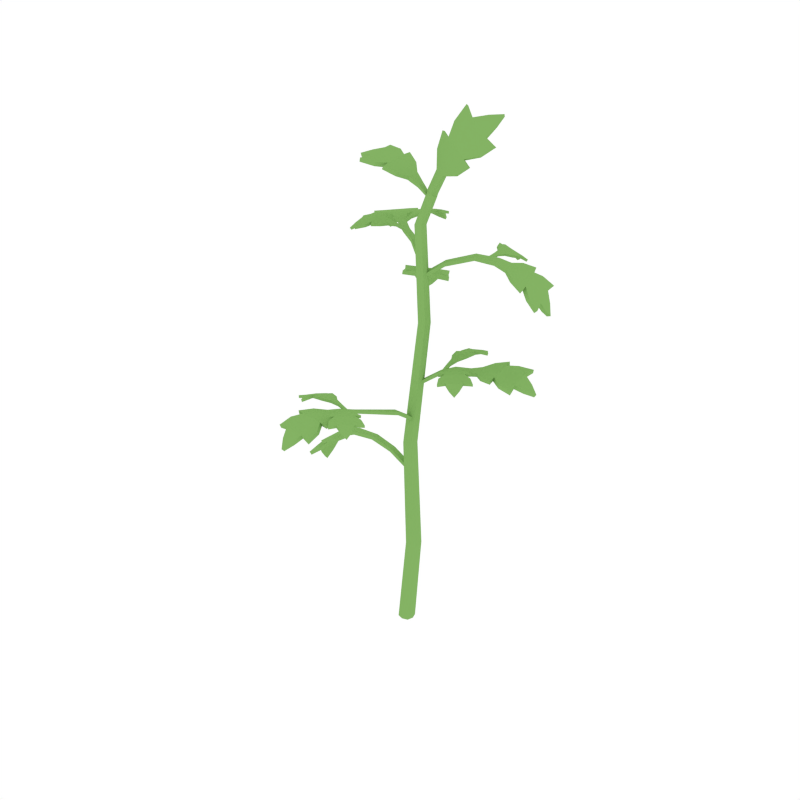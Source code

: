 # Source: Tomato_Harvested.blend  (saved by Blender 2.79.0; exported with 4.5.12 LTS)
import bpy
from mathutils import Matrix  # noqa: F401  (used for matrix-valued properties, if any)

bpy.ops.wm.read_factory_settings(use_empty=True)
scene = bpy.context.scene
scene.name = 'Scene'

# ---- collections
col_collection_1 = bpy.data.collections.new('Collection 1'); scene.collection.children.link(col_collection_1)

# ---- materials (node trees are filled in below, after node groups)
mat_red = bpy.data.materials.new('Red')
mat_red.alpha_threshold = 0.0
mat_red.diffuse_color = (0.1679, 0.04252, 0.0177, 1.0)
mat_red.roughness = 0.5
mat_green = bpy.data.materials.new('Green')
mat_green.alpha_threshold = 0.0
mat_green.diffuse_color = (0.2316, 0.448, 0.1265, 1.0)
mat_green.roughness = 0.5

# ---- material node trees

# ---- world
world_world = bpy.data.worlds.new('World'); scene.world = world_world
world_world.color = (1.0, 1.0, 1.0)
world_world.use_sun_shadow = False
world_world.sun_shadow_jitter_overblur = 0.0
world_world.cycles.sampling_method = 'NONE'
world_world.cycles.sample_map_resolution = 256

# ---- meshes
me_icosphere_014 = bpy.data.meshes.new('Icosphere.014')
me_icosphere_014.from_pydata([(0.06021, 0.04497, 1.491), (0.07873, 0.03483, 1.483), (0.06843, 0.01522, 1.486), (0.04985, 0.02532, 1.495), (0.05092, -0.00286, 1.092), (0.06887, 0.01509, 1.092), (0.05089, 0.03298, 1.092), (0.03296, 0.01505, 1.092), (0.02106, -0.02059, 0.3297), (0.04476, 0.003208, 0.3297), (0.06852, -0.02058, 0.3297), (0.0448, -0.04433, 0.3298), (-0.0266, -4.163e-07, -8.08e-05), (0.02695, -0.002708, 0.3297), (-5.699e-05, 0.02665, 8.441e-05), (0.06257, -0.002735, 0.3297), (0.02659, 4.096e-06, 8e-05), (0.06258, -0.03837, 0.3297), (2.302e-05, -0.02665, -2.808e-05), (0.03742, 0.001576, 1.092), (0.03534, -0.004044, 1.391), (0.05171, 0.01233, 1.391), (0.03597, 0.02788, 1.391), (0.01957, 0.01157, 1.391), (0.03745, 0.02851, 1.092), (0.06435, 0.0285, 1.092), (0.06439, 0.001643, 1.092), (0.02701, -0.03841, 0.3298), (0.00537, -0.01777, 0.6933), (0.02633, 0.00319, 0.6933), (0.04732, -0.01774, 0.6932), (0.02638, -0.03868, 0.6932), (-0.01989, -0.02, -0.000141), (-0.01998, 0.01999, -1.423e-05), (0.02, -0.01999, -6.77e-06), (0.01991, 0.01999, 0.0001066), (0.02328, -0.0004013, 1.391), (0.02392, 0.0237, 1.391), (0.04787, 0.02412, 1.391), (0.04749, 0.0002833, 1.391), (0.01059, -0.002073, 0.6933), (0.04209, -0.002014, 0.6932), (0.0421, -0.03345, 0.6932), (0.01067, -0.03343, 0.6932), (0.1819, 0.1222, 1.696), (0.1048, 0.1302, 1.715), (0.08642, 0.09992, 1.672), (0.06212, 0.08277, 1.647), (0.08977, 0.06787, 1.635), (0.08122, 0.04222, 1.553), (0.05784, 0.06371, 1.599), (0.2245, 0.1, 1.678), (0.26, 0.04918, 1.64), (0.2273, 0.02656, 1.612), (0.2076, 0.006973, 1.585), (0.1795, 0.02114, 1.597), (0.1646, 0.008085, 1.554), (0.112, 0.02865, 1.54), (0.2205, 0.0626, 1.655), (0.142, 0.1035, 1.689), (0.104, 0.1235, 1.72), (0.1833, 0.1183, 1.703), (0.1407, 0.09819, 1.693), (0.08572, 0.09393, 1.677), (0.05981, 0.0752, 1.65), (0.07534, 0.03079, 1.553), (0.08969, 0.06333, 1.639), (0.05577, 0.05688, 1.602), (0.2592, 0.0425, 1.645), (0.2261, 0.09603, 1.685), (0.22, 0.05692, 1.659), (0.2266, 0.02056, 1.617), (0.2052, -0.000557, 1.588), (0.1059, 0.01726, 1.541), (0.1795, 0.01654, 1.601), (0.1626, 0.001224, 1.557), (0.2226, 0.1373, 1.7), (0.2241, 0.1333, 1.708), (0.04918, 0.03729, 1.486), (0.06862, 0.04365, 1.478), (0.07406, 0.02374, 1.475), (0.05471, 0.01734, 1.483), (0.04709, 0.02571, 1.486), (0.05753, 0.04545, 1.483), (0.07613, 0.03527, 1.475), (0.06578, 0.01557, 1.478), (-0.3502, -0.01595, 0.5101), (-0.3513, -0.07518, 0.5336), (-0.3198, -0.06577, 0.568), (-0.3034, -0.06894, 0.5903), (-0.2995, -0.04097, 0.5902), (-0.2422, -0.02311, 0.6218), (-0.2677, -0.05238, 0.6112), (-0.2076, -0.02048, 0.6375), (-0.3486, 0.02898, 0.5099), (-0.3401, 0.08053, 0.5337), (-0.3159, 0.07428, 0.5672), (-0.2993, 0.07513, 0.5896), (-0.297, 0.04701, 0.5899), (-0.2646, 0.05379, 0.6106), (-0.2413, 0.02098, 0.6215), (-0.3398, 0.04464, 0.5387), (-0.206, 0.01155, 0.6374), (-0.3421, -0.03301, 0.5389), (-0.361, -0.07446, 0.5413), (-0.3632, -0.01537, 0.5141), (-0.3535, -0.03233, 0.5473), (-0.3302, -0.06515, 0.5755), (-0.3103, -0.06909, 0.6001), (-0.2487, -0.02358, 0.6331), (-0.3117, -0.04036, 0.5988), (-0.2754, -0.05236, 0.6209), (-0.2143, -0.02023, 0.648), (-0.3499, 0.08141, 0.5414), (-0.3617, 0.02998, 0.5138), (-0.3514, 0.04486, 0.5469), (-0.3262, 0.07499, 0.5747), (-0.3059, 0.07633, 0.5992), (-0.2473, 0.02201, 0.6327), (-0.3093, 0.04755, 0.5983), (-0.2722, 0.05471, 0.6204), (-0.2117, 0.01232, 0.6477), (-0.3579, 0.006522, 0.4818), (-0.3698, 0.007407, 0.4848), (0.0255, -0.01994, 0.5844), (0.02574, 0.0003406, 0.5846), (0.02847, -0.01944, 0.5961), (0.02879, 0.0004849, 0.5953), (-0.1229, -0.02879, 0.6529), (-0.04668, -0.03036, 0.6373), (-0.1208, -0.004996, 0.651), (-0.04595, -0.01015, 0.6363), (-0.04425, -0.02989, 0.6488), (-0.1213, -0.02815, 0.6647), (-0.04338, -0.009875, 0.6481), (-0.1193, -0.004303, 0.6633), (0.3891, 0.07886, 0.9609), (0.3639, 0.1323, 0.9792), (0.3219, 0.1142, 0.9851), (0.2956, 0.1118, 0.9914), (0.2984, 0.0847, 0.9889), (0.2409, 0.05508, 0.9766), (0.2602, 0.08808, 0.9846), (0.2067, 0.04537, 0.9667), (0.397, 0.03598, 0.9597), (0.3865, -0.01731, 0.9719), (0.3472, -0.01933, 0.9818), (0.3216, -0.0255, 0.988), (0.3142, 0.0008083, 0.9869), (0.2793, -0.01314, 0.982), (0.2492, 0.01311, 0.9757), (0.3761, 0.01608, 0.9755), (0.212, 0.01474, 0.9655), (0.3623, 0.09016, 0.9773), (0.3664, 0.132, 0.991), (0.3962, 0.07975, 0.9721), (0.3656, 0.09014, 0.9907), (0.325, 0.1142, 0.9972), (0.2947, 0.1118, 1.003), (0.2387, 0.05505, 0.989), (0.3022, 0.08486, 1.003), (0.2599, 0.08796, 0.9966), (0.2052, 0.04479, 0.9786), (0.3891, -0.01767, 0.9838), (0.4044, 0.0365, 0.9707), (0.3796, 0.01656, 0.9889), (0.3502, -0.01943, 0.9938), (0.3208, -0.0269, 0.9993), (0.2469, 0.01159, 0.9878), (0.3181, 0.001063, 1.001), (0.2791, -0.01415, 0.994), (0.21, 0.01353, 0.9767), (0.4164, 0.06233, 0.9446), (0.4234, 0.06288, 0.9543), (0.03735, 0.009811, 0.886), (0.04114, -0.009502, 0.8861), (0.03489, 0.008766, 0.8974), (0.03851, -0.01022, 0.8966), (0.1525, 0.04329, 0.957), (0.105, 0.03409, 0.9357), (0.1551, 0.02026, 0.9551), (0.1083, 0.01475, 0.9347), (0.1031, 0.03318, 0.9469), (0.1513, 0.04239, 0.9684), (0.1062, 0.014, 0.9462), (0.1541, 0.01934, 0.967), (-0.1849, 0.2817, 1.083), (-0.2247, 0.244, 1.111), (-0.1919, 0.222, 1.135), (-0.1799, 0.205, 1.152), (-0.1566, 0.219, 1.148), (-0.1034, 0.1829, 1.162), (-0.1424, 0.1857, 1.162), (-0.07821, 0.1566, 1.169), (-0.1502, 0.3077, 1.077), (-0.1012, 0.3295, 1.092), (-0.08444, 0.3035, 1.118), (-0.06929, 0.2889, 1.135), (-0.08903, 0.2701, 1.138), (-0.06085, 0.2474, 1.149), (-0.06979, 0.2088, 1.157), (-0.1268, 0.307, 1.1), (-0.05325, 0.1747, 1.165), (-0.1866, 0.262, 1.109), (-0.228, 0.2509, 1.121), (-0.1909, 0.2914, 1.089), (-0.1906, 0.2699, 1.12), (-0.1956, 0.2292, 1.144), (-0.1816, 0.2089, 1.163), (-0.1049, 0.1861, 1.174), (-0.1611, 0.2274, 1.159), (-0.1445, 0.1903, 1.172), (-0.07943, 0.1605, 1.18), (-0.1043, 0.3365, 1.101), (-0.156, 0.3176, 1.084), (-0.1314, 0.3149, 1.111), (-0.08803, 0.3107, 1.128), (-0.06991, 0.2934, 1.146), (-0.06986, 0.2126, 1.169), (-0.09372, 0.2787, 1.149), (-0.06221, 0.2525, 1.16), (-0.05354, 0.1782, 1.176), (-0.1788, 0.3045, 1.056), (-0.1842, 0.3136, 1.061), (0.04173, 0.008071, 1.171), (0.0571, 0.02022, 1.17), (0.04145, 0.01122, 1.183), (0.0568, 0.02269, 1.18), (-0.0512, 0.1111, 1.184), (-0.01852, 0.06966, 1.186), (-0.03165, 0.1233, 1.181), (-0.00268, 0.08096, 1.183), (-0.01909, 0.07303, 1.197), (-0.05217, 0.1152, 1.195), (-0.003391, 0.08426, 1.195), (-0.03278, 0.1277, 1.192), (0.2588, -0.08403, 0.9678), (0.283, -0.05244, 0.9801), (0.2592, -0.03283, 0.9841), (0.2497, -0.01783, 0.9883), (0.2343, -0.02786, 0.9866), (0.1988, -0.00254, 0.9783), (0.2246, -0.003926, 0.9838), (0.1803, 0.01355, 0.9725), (0.2355, -0.102, 0.967), (0.2004, -0.1121, 0.9752), (0.187, -0.08918, 0.9818), (0.1754, -0.07579, 0.986), (0.1889, -0.06318, 0.9853), (0.1698, -0.04662, 0.982), (0.1762, -0.02044, 0.9777), (0.2172, -0.09561, 0.9776), (0.1676, 0.003977, 0.9719), (0.2573, -0.06451, 0.9788), (0.2837, -0.05403, 0.988), (0.2615, -0.08804, 0.9753), (0.2583, -0.06648, 0.9878), (0.2602, -0.03468, 0.9923), (0.2494, -0.01727, 0.9961), (0.1981, -0.001214, 0.9867), (0.2356, -0.03008, 0.996), (0.2244, -0.003762, 0.9919), (0.1797, 0.01408, 0.9786), (0.2009, -0.1138, 0.9832), (0.2381, -0.1062, 0.9744), (0.2185, -0.09757, 0.9866), (0.1879, -0.09103, 0.9899), (0.1743, -0.07569, 0.9937), (0.1746, -0.01955, 0.9859), (0.1903, -0.06548, 0.9947), (0.1691, -0.04676, 0.9901), (0.1666, 0.004606, 0.9776), (0.2573, -0.1055, 0.9568), (0.2598, -0.1095, 0.9633), (0.1631, 0.03588, 0.9598), (0.1504, 0.02631, 0.9592), (0.1625, 0.03641, 0.9637), (0.1494, 0.02694, 0.9628), (0.1416, 0.1754, 0.9601), (0.1, 0.176, 0.9581), (0.09718, 0.1452, 0.9615), (0.08972, 0.1287, 0.9634), (0.1065, 0.1223, 0.9677), (0.1101, 0.07866, 0.9603), (0.09488, 0.1002, 0.9605), (0.1103, 0.05417, 0.9543), (0.1685, 0.1674, 0.9691), (0.1931, 0.1453, 0.9868), (0.1809, 0.1209, 0.9896), (0.1759, 0.1036, 0.9923), (0.1591, 0.1069, 0.9854), (0.1584, 0.08168, 0.9818), (0.1365, 0.07121, 0.9693), (0.1703, 0.1489, 0.9811), (0.1248, 0.0497, 0.959), (0.124, 0.1626, 0.9655), (0.09814, 0.1775, 0.9659), (0.1406, 0.18, 0.9677), (0.1218, 0.1646, 0.9743), (0.09526, 0.1471, 0.9695), (0.08683, 0.1281, 0.9706), (0.1066, 0.07734, 0.968), (0.1043, 0.1247, 0.9769), (0.09209, 0.09995, 0.9681), (0.1082, 0.05339, 0.96), (0.1913, 0.1468, 0.9947), (0.1677, 0.1721, 0.9766), (0.168, 0.1512, 0.9898), (0.1791, 0.1227, 0.9975), (0.1738, 0.1027, 0.9997), (0.1339, 0.06941, 0.9771), (0.1568, 0.1094, 0.9946), (0.1561, 0.08124, 0.9896), (0.123, 0.04853, 0.9644), (0.1624, 0.187, 0.956), (0.1619, 0.1914, 0.9627), (0.1082, 0.02696, 0.9378), (0.1227, 0.0225, 0.9425), (0.106, 0.02619, 0.9436), (0.1208, 0.02133, 0.9479), (-0.04415, -0.4492, 0.843), (0.01319, -0.449, 0.866), (0.01162, -0.4046, 0.8784), (0.01873, -0.3807, 0.8888), (-0.007208, -0.3725, 0.8854), (-0.01227, -0.307, 0.8821), (0.01045, -0.3383, 0.8875), (-0.007736, -0.2706, 0.8776), (-0.08665, -0.4399, 0.8397), (-0.133, -0.4119, 0.8525), (-0.121, -0.3766, 0.8685), (-0.1177, -0.3518, 0.8787), (-0.09051, -0.3548, 0.8793), (-0.09009, -0.317, 0.8799), (-0.05409, -0.2985, 0.8791), (-0.09853, -0.4156, 0.8583), (-0.03795, -0.2636, 0.8751), (-0.02503, -0.4314, 0.8637), (0.01112, -0.453, 0.8773), (-0.04685, -0.4577, 0.8528), (-0.02732, -0.4363, 0.8763), (0.009522, -0.4092, 0.8899), (0.0181, -0.3814, 0.9004), (-0.01244, -0.3067, 0.8947), (-0.009564, -0.378, 0.8985), (0.009518, -0.3397, 0.8994), (-0.008669, -0.2707, 0.8897), (-0.1352, -0.4158, 0.8637), (-0.08977, -0.4484, 0.8493), (-0.1004, -0.4209, 0.8709), (-0.1232, -0.381, 0.8799), (-0.1196, -0.3521, 0.89), (-0.0556, -0.2975, 0.8913), (-0.09284, -0.3605, 0.8925), (-0.09185, -0.3181, 0.8918), (-0.03921, -0.2629, 0.8865), (-0.06833, -0.4656, 0.8221), (-0.07117, -0.4735, 0.8306), (0.04141, -0.01601, 0.7691), (0.02222, -0.01162, 0.7692), (0.04145, -0.01334, 0.7805), (0.02264, -0.008929, 0.7797), (0.03611, -0.0877, 0.8188), (0.01711, -0.08284, 0.8178), (0.03608, -0.08554, 0.83), (0.01728, -0.0806, 0.8293), (-0.1754, -0.2743, 0.8746), (-0.1628, -0.3063, 0.8981), (-0.1341, -0.2951, 0.9019), (-0.1168, -0.2934, 0.9076), (-0.1169, -0.2762, 0.9008), (-0.076, -0.2615, 0.8919), (-0.09132, -0.2806, 0.9016), (-0.05206, -0.2557, 0.8865), (-0.1781, -0.2465, 0.8653), (-0.1689, -0.2102, 0.8642), (-0.1431, -0.2085, 0.8732), (-0.1261, -0.2043, 0.8781), (-0.1225, -0.2218, 0.8828), (-0.0981, -0.215, 0.8799), (-0.07904, -0.2343, 0.883), (-0.1641, -0.2315, 0.8735), (-0.05334, -0.2407, 0.8813), (-0.1593, -0.2795, 0.8893), (-0.1653, -0.3038, 0.9055), (-0.181, -0.2725, 0.8814), (-0.1623, -0.2768, 0.8977), (-0.1369, -0.2927, 0.9095), (-0.1169, -0.2911, 0.9151), (-0.07531, -0.2593, 0.9), (-0.1204, -0.2735, 0.9095), (-0.09187, -0.2783, 0.9094), (-0.05188, -0.2538, 0.8923), (-0.1713, -0.2076, 0.8716), (-0.1838, -0.2445, 0.8719), (-0.1673, -0.2291, 0.8819), (-0.1459, -0.2061, 0.8807), (-0.1261, -0.2013, 0.8852), (-0.07822, -0.2311, 0.8906), (-0.1261, -0.2192, 0.8915), (-0.09862, -0.2121, 0.8874), (-0.05282, -0.2386, 0.8868), (-0.1917, -0.2657, 0.8589), (-0.197, -0.2639, 0.8647), (-0.0229, -0.2559, 0.8762), (-0.02419, -0.2409, 0.8711), (-0.02251, -0.2546, 0.8799), (-0.02346, -0.2394, 0.8744), (0.1037, -0.3715, 0.8996), (0.1216, -0.335, 0.9088), (0.09452, -0.32, 0.9116), (0.08238, -0.3067, 0.9147), (0.06912, -0.3195, 0.9141), (0.02949, -0.3021, 0.9043), (0.05503, -0.2982, 0.9094), (0.008252, -0.2904, 0.8975), (0.08425, -0.3935, 0.9007), (0.05162, -0.4094, 0.9103), (0.03419, -0.3888, 0.9152), (0.02031, -0.3775, 0.9185), (0.03115, -0.3628, 0.9165), (0.009271, -0.3504, 0.9122), (0.01066, -0.3239, 0.9056), (0.06502, -0.3898, 0.9111), (-0.002404, -0.3022, 0.8979), (0.0986, -0.3518, 0.909), (0.1225, -0.3358, 0.9168), (0.1072, -0.3743, 0.9074), (0.09996, -0.3527, 0.9181), (0.09581, -0.3209, 0.9198), (0.08193, -0.3055, 0.9224), (0.02855, -0.3003, 0.9126), (0.07079, -0.3207, 0.9236), (0.05483, -0.2974, 0.9175), (0.007563, -0.2894, 0.9035), (0.05253, -0.4102, 0.9184), (0.08759, -0.3966, 0.9084), (0.06674, -0.3907, 0.9202), (0.03541, -0.3898, 0.9234), (0.01921, -0.377, 0.9261), (0.008911, -0.3227, 0.9137), (0.03295, -0.3639, 0.926), (0.008626, -0.35, 0.9203), (-0.003517, -0.3012, 0.9036), (0.1063, -0.3938, 0.8905), (0.1095, -0.3967, 0.8973), (-0.01288, -0.273, 0.8811), (-0.02353, -0.2848, 0.8815), (-0.01357, -0.2721, 0.8872), (-0.02465, -0.2839, 0.8872), (-0.3018, 0.2517, 1.266), (-0.3288, 0.2001, 1.287), (-0.2902, 0.1834, 1.306), (-0.2732, 0.1673, 1.319), (-0.2546, 0.1875, 1.318), (-0.1932, 0.1649, 1.325), (-0.2315, 0.1573, 1.325), (-0.1617, 0.1457, 1.326), (-0.2755, 0.2865, 1.266), (-0.2331, 0.3174, 1.285), (-0.2088, 0.2923, 1.306), (-0.1895, 0.2794, 1.319), (-0.2035, 0.2558, 1.318), (-0.1698, 0.2398, 1.324), (-0.1678, 0.1994, 1.325), (-0.2515, 0.2877, 1.289), (-0.1426, 0.1702, 1.326), (-0.2968, 0.2275, 1.289), (-0.3332, 0.2038, 1.297), (-0.3098, 0.2579, 1.275), (-0.3022, 0.2319, 1.301), (-0.2951, 0.1875, 1.316), (-0.2753, 0.1685, 1.331), (-0.1948, 0.1653, 1.337), (-0.2606, 0.1922, 1.33), (-0.2342, 0.159, 1.336), (-0.1633, 0.1469, 1.338), (-0.2375, 0.3214, 1.296), (-0.2833, 0.2931, 1.275), (-0.2575, 0.292, 1.3), (-0.2137, 0.2964, 1.316), (-0.1907, 0.2814, 1.33), (-0.1683, 0.2007, 1.337), (-0.2096, 0.2607, 1.33), (-0.1718, 0.2422, 1.336), (-0.1432, 0.1714, 1.337), (-0.3033, 0.28, 1.244), (-0.3106, 0.2861, 1.252), (0.03503, 0.00539, 1.276), (0.04731, 0.02077, 1.276), (0.03742, 0.004194, 1.288), (0.04956, 0.01923, 1.287), (-0.1229, 0.107, 1.332), (-0.08045, 0.07617, 1.326), (-0.1074, 0.1243, 1.331), (-0.06829, 0.09159, 1.325), (-0.08131, 0.07713, 1.337), (-0.1243, 0.1085, 1.343), (-0.06925, 0.09238, 1.337), (-0.1091, 0.1261, 1.343), (-0.1016, 0.2715, 1.322), (-0.1432, 0.2691, 1.325), (-0.1431, 0.2393, 1.334), (-0.1489, 0.223, 1.339), (-0.1313, 0.2186, 1.343), (-0.1248, 0.1747, 1.343), (-0.1417, 0.1948, 1.341), (-0.1231, 0.1496, 1.341), (-0.07347, 0.2671, 1.329), (-0.04553, 0.2503, 1.348), (-0.05524, 0.2261, 1.356), (-0.05855, 0.2094, 1.362), (-0.07615, 0.2102, 1.357), (-0.07506, 0.1847, 1.358), (-0.09711, 0.1707, 1.35), (-0.06892, 0.2513, 1.344), (-0.1078, 0.147, 1.345), (-0.1176, 0.2588, 1.332), (-0.1444, 0.2719, 1.332), (-0.1024, 0.2774, 1.329), (-0.119, 0.2623, 1.34), (-0.1444, 0.2425, 1.341), (-0.151, 0.2235, 1.347), (-0.1274, 0.1746, 1.351), (-0.1328, 0.2224, 1.352), (-0.1437, 0.1958, 1.349), (-0.1246, 0.1497, 1.347), (-0.04667, 0.2531, 1.355), (-0.07388, 0.273, 1.336), (-0.07061, 0.2551, 1.352), (-0.05646, 0.2293, 1.364), (-0.05979, 0.2097, 1.37), (-0.09874, 0.1702, 1.358), (-0.0777, 0.2142, 1.366), (-0.07653, 0.1856, 1.366), (-0.1091, 0.1467, 1.351), (-0.0824, 0.2835, 1.314), (-0.08271, 0.289, 1.319), (-0.1251, 0.12, 1.332), (-0.1098, 0.1175, 1.336), (-0.126, 0.1199, 1.336), (-0.1105, 0.1169, 1.34), (-0.2125, 0.009317, 1.328), (-0.1857, -0.02107, 1.338), (-0.1624, -0.001497, 1.344), (-0.146, 0.00481, 1.349), (-0.1533, 0.02181, 1.349), (-0.1221, 0.05309, 1.344), (-0.128, 0.02756, 1.347), (-0.103, 0.06909, 1.341), (-0.2262, 0.03528, 1.33), (-0.2303, 0.07068, 1.341), (-0.2055, 0.07917, 1.349), (-0.1904, 0.0878, 1.355), (-0.1803, 0.07253, 1.352), (-0.1607, 0.08874, 1.351), (-0.1359, 0.07838, 1.346), (-0.2169, 0.05113, 1.342), (-0.1103, 0.08322, 1.341), (-0.1932, 0.00632, 1.339), (-0.1875, -0.02224, 1.346), (-0.217, 0.006569, 1.335), (-0.1954, 0.004784, 1.348), (-0.1645, -0.002925, 1.352), (-0.1456, 0.004287, 1.357), (-0.1208, 0.05273, 1.353), (-0.1558, 0.02002, 1.358), (-0.1279, 0.0269, 1.355), (-0.1025, 0.06898, 1.347), (-0.2322, 0.06959, 1.349), (-0.2309, 0.03274, 1.337), (-0.2193, 0.04923, 1.351), (-0.2076, 0.07782, 1.357), (-0.1903, 0.08811, 1.362), (-0.1349, 0.079, 1.354), (-0.183, 0.07063, 1.362), (-0.1608, 0.08863, 1.359), (-0.1096, 0.08353, 1.347), (-0.2332, 0.01554, 1.317), (-0.2377, 0.01314, 1.323), (-0.07784, 0.08362, 1.327), (-0.0851, 0.09775, 1.328), (-0.07732, 0.08351, 1.334), (-0.0844, 0.09807, 1.334), (0.3712, 0.1665, 1.186), (0.3533, 0.2172, 1.217), (0.3277, 0.1938, 1.247), (0.3116, 0.1882, 1.268), (0.3171, 0.1617, 1.264), (0.2704, 0.1228, 1.29), (0.2843, 0.1589, 1.285), (0.2396, 0.1072, 1.303), (0.3842, 0.1254, 1.18), (0.393, 0.07263, 1.195), (0.3689, 0.06581, 1.227), (0.3541, 0.05658, 1.248), (0.3429, 0.08125, 1.252), (0.3156, 0.06189, 1.27), (0.2837, 0.08262, 1.284), (0.3812, 0.1043, 1.205), (0.2485, 0.0777, 1.298), (0.3585, 0.1753, 1.216), (0.3625, 0.2185, 1.225), (0.3833, 0.1696, 1.191), (0.3691, 0.1771, 1.224), (0.3374, 0.1954, 1.255), (0.3179, 0.1891, 1.278), (0.2762, 0.1237, 1.301), (0.3284, 0.1638, 1.273), (0.2914, 0.1599, 1.294), (0.2459, 0.1076, 1.313), (0.4023, 0.07385, 1.203), (0.3965, 0.1281, 1.184), (0.392, 0.1066, 1.213), (0.3786, 0.06736, 1.235), (0.3606, 0.05621, 1.257), (0.2896, 0.08199, 1.294), (0.3545, 0.08348, 1.261), (0.3228, 0.06206, 1.279), (0.254, 0.07734, 1.309), (0.3854, 0.1527, 1.157), (0.3965, 0.1552, 1.16), (0.03469, 0.01954, 1.228), (0.04324, 0.001894, 1.226), (0.03336, 0.01706, 1.239), (0.04159, -0.0002439, 1.236), (0.1787, 0.08963, 1.305), (0.09721, 0.05669, 1.276), (0.1869, 0.06825, 1.301), (0.1052, 0.03898, 1.273), (0.09631, 0.05449, 1.287), (0.1786, 0.08763, 1.316), (0.1041, 0.03687, 1.285), (0.187, 0.06623, 1.312), (-0.003425, -0.2283, 0.8757), (-0.002935, -0.2285, 0.868), (-0.02086, -0.224, 0.8665), (-0.02151, -0.2235, 0.874), (-0.147, -0.01446, 1.555), (-0.1203, -0.06896, 1.561), (-0.07863, -0.05327, 1.552), (-0.0522, -0.05241, 1.548), (-0.0541, -0.02543, 1.547), (-0.004394, 0.001686, 1.515), (-0.02095, -0.0303, 1.529), (0.02409, 0.01384, 1.495), (-0.1522, 0.02821, 1.558), (-0.1352, 0.07977, 1.566), (-0.09543, 0.0796, 1.561), (-0.06943, 0.08429, 1.557), (-0.0645, 0.05806, 1.553), (-0.03365, 0.07044, 1.536), (-0.0099, 0.04346, 1.518), (-0.1262, 0.04625, 1.565), (0.02142, 0.03695, 1.496), (-0.1172, -0.02746, 1.56), (-0.1182, -0.06912, 1.573), (-0.1495, -0.01547, 1.568), (-0.1152, -0.02783, 1.573), (-0.07699, -0.05361, 1.564), (-0.04702, -0.05282, 1.558), (0.002222, 0.001121, 1.526), (-0.05244, -0.02597, 1.561), (-0.01621, -0.03067, 1.54), (0.02847, 0.01386, 1.503), (-0.1332, 0.07977, 1.578), (-0.155, 0.02758, 1.571), (-0.1245, 0.0454, 1.579), (-0.09378, 0.07935, 1.573), (-0.06439, 0.08517, 1.567), (-0.003287, 0.04438, 1.529), (-0.06299, 0.05743, 1.567), (-0.02891, 0.07094, 1.547), (0.026, 0.03744, 1.503), (-0.1771, 0.00372, 1.551), (-0.1799, 0.003102, 1.562), (0.05535, 0.02484, 1.464), (0.05373, 0.03879, 1.465), (0.05727, 0.02493, 1.467), (0.05578, 0.03917, 1.467), (-0.02194, 0.04066, 1.33), (-0.02271, 0.04078, 1.318), (-0.01049, 0.05618, 1.318), (-0.009844, 0.05581, 1.329), (0.2108, 0.2271, 1.28), (0.181, 0.223, 1.301), (0.1885, 0.1984, 1.31), (0.1884, 0.1846, 1.318), (0.2037, 0.1823, 1.313), (0.2137, 0.1446, 1.314), (0.1978, 0.1608, 1.319), (0.2172, 0.1227, 1.314), (0.2356, 0.2258, 1.273), (0.2667, 0.2152, 1.276), (0.2659, 0.1948, 1.288), (0.2681, 0.1809, 1.296), (0.2523, 0.1799, 1.3), (0.2565, 0.1581, 1.302), (0.2381, 0.1437, 1.307), (0.2474, 0.2143, 1.283), (0.2305, 0.1218, 1.31), (0.2044, 0.2164, 1.295), (0.1831, 0.2263, 1.307), (0.2125, 0.233, 1.285), (0.2067, 0.2205, 1.302), (0.1905, 0.2021, 1.316), (0.1901, 0.186, 1.325), (0.2153, 0.1454, 1.321), (0.206, 0.1867, 1.32), (0.1996, 0.1626, 1.325), (0.2186, 0.1235, 1.319), (0.2689, 0.2186, 1.282), (0.2375, 0.2317, 1.278), (0.2494, 0.2185, 1.29), (0.2679, 0.1984, 1.294), (0.2704, 0.1821, 1.302), (0.2405, 0.1442, 1.314), (0.2546, 0.1845, 1.307), (0.2588, 0.1598, 1.309), (0.2322, 0.1223, 1.315), (0.2201, 0.2374, 1.264), (0.2218, 0.243, 1.268), (0.2146, 0.0953, 1.309), (0.228, 0.09441, 1.305), (0.2161, 0.09613, 1.314), (0.2297, 0.09487, 1.31)], [], [(78, 23, 36, 82), (78, 83, 37, 23), (79, 22, 37, 83), (79, 84, 38, 22), (80, 21, 38, 84), (80, 85, 39, 21), (81, 20, 39, 85), (81, 82, 36, 20), (4, 31, 42, 26), (4, 26, 39, 20), (4, 20, 36, 19), (4, 19, 43, 31), (5, 30, 41, 25), (5, 25, 38, 21), (5, 21, 39, 26), (5, 26, 42, 30), (6, 29, 40, 24), (6, 24, 37, 22), (6, 22, 38, 25), (6, 25, 41, 29), (7, 28, 43, 19), (7, 19, 36, 23), (7, 23, 37, 24), (7, 24, 40, 28), (8, 12, 32, 27), (8, 27, 43, 28), (8, 28, 40, 13), (8, 13, 33, 12), (9, 14, 33, 13), (9, 13, 40, 29), (9, 29, 41, 15), (9, 15, 35, 14), (10, 16, 35, 15), (10, 15, 41, 30), (10, 30, 42, 17), (10, 17, 34, 16), (11, 18, 34, 17), (11, 17, 42, 31), (11, 31, 43, 27), (11, 27, 32, 18), (62, 59, 45, 60), (67, 50, 49, 65), (46, 63, 60, 45), (53, 46, 59, 58), (63, 66, 74, 71), (59, 44, 51, 58), (69, 61, 62, 70), (52, 53, 58), (60, 63, 62), (54, 56, 55), (75, 67, 65, 73), (56, 57, 49, 50), (74, 66, 67, 75), (56, 54, 72, 75), (50, 47, 48), (63, 71, 70, 62), (55, 56, 50, 48), (46, 53, 55, 48), (70, 58, 51, 69), (66, 48, 47, 64), (69, 51, 76, 77), (72, 54, 55, 74), (63, 46, 48, 66), (61, 44, 59, 62), (73, 57, 56, 75), (71, 68, 70), (75, 72, 74), (68, 52, 58, 70), (53, 52, 68, 71), (74, 55, 53, 71), (50, 67, 64, 47), (64, 67, 66), (46, 45, 59), (51, 44, 76), (44, 61, 77, 76), (61, 69, 77), (65, 49, 0, 3), (49, 57, 1, 0), (73, 65, 3, 2), (57, 73, 2, 1), (3, 82, 81), (3, 81, 85, 2), (2, 85, 80), (2, 80, 84, 1), (1, 84, 79), (1, 79, 83, 0), (0, 83, 78), (0, 78, 82, 3), (106, 103, 87, 104), (111, 92, 91, 109), (88, 107, 104, 87), (96, 88, 103, 101), (107, 110, 119, 116), (103, 86, 94, 101), (114, 105, 106, 115), (95, 96, 101), (104, 107, 106), (97, 99, 98), (120, 111, 109, 118), (99, 100, 91, 92), (129, 131, 125, 124), (119, 110, 111, 120), (100, 102, 93, 91), (99, 97, 117, 120), (92, 89, 90), (107, 116, 115, 106), (98, 99, 92, 90), (88, 96, 98, 90), (115, 101, 94, 114), (110, 90, 89, 108), (114, 94, 122, 123), (128, 93, 102, 130), (117, 97, 98, 119), (107, 88, 90, 110), (105, 86, 103, 106), (118, 100, 99, 120), (116, 113, 115), (120, 117, 119), (113, 95, 101, 115), (121, 102, 100, 118), (109, 91, 93, 112), (131, 134, 127, 125), (96, 95, 113, 116), (119, 98, 96, 116), (92, 111, 108, 89), (134, 132, 126, 127), (108, 111, 110), (118, 109, 112, 121), (88, 87, 103), (94, 86, 122), (86, 105, 123, 122), (105, 114, 123), (112, 93, 128, 133), (133, 135, 121, 112), (135, 130, 102, 121), (129, 132, 133, 128), (131, 129, 128, 130), (135, 133, 132, 134), (130, 135, 134, 131), (132, 129, 124, 126), (156, 153, 137, 154), (161, 142, 141, 159), (138, 157, 154, 137), (146, 138, 153, 151), (157, 160, 169, 166), (153, 136, 144, 151), (164, 155, 156, 165), (145, 146, 151), (154, 157, 156), (147, 149, 148), (170, 161, 159, 168), (149, 150, 141, 142), (179, 181, 175, 174), (169, 160, 161, 170), (150, 152, 143, 141), (149, 147, 167, 170), (142, 139, 140), (157, 166, 165, 156), (148, 149, 142, 140), (138, 146, 148, 140), (165, 151, 144, 164), (160, 140, 139, 158), (164, 144, 172, 173), (178, 143, 152, 180), (167, 147, 148, 169), (157, 138, 140, 160), (155, 136, 153, 156), (168, 150, 149, 170), (166, 163, 165), (170, 167, 169), (163, 145, 151, 165), (171, 152, 150, 168), (159, 141, 143, 162), (181, 184, 177, 175), (146, 145, 163, 166), (169, 148, 146, 166), (142, 161, 158, 139), (184, 182, 176, 177), (158, 161, 160), (168, 159, 162, 171), (138, 137, 153), (144, 136, 172), (136, 155, 173, 172), (155, 164, 173), (162, 143, 178, 183), (183, 185, 171, 162), (185, 180, 152, 171), (179, 182, 183, 178), (181, 179, 178, 180), (185, 183, 182, 184), (180, 185, 184, 181), (182, 179, 174, 176), (206, 203, 187, 204), (211, 192, 191, 209), (188, 207, 204, 187), (196, 188, 203, 201), (207, 210, 219, 216), (203, 186, 194, 201), (214, 205, 206, 215), (195, 196, 201), (204, 207, 206), (197, 199, 198), (220, 211, 209, 218), (199, 200, 191, 192), (229, 231, 225, 224), (219, 210, 211, 220), (200, 202, 193, 191), (199, 197, 217, 220), (192, 189, 190), (207, 216, 215, 206), (198, 199, 192, 190), (188, 196, 198, 190), (215, 201, 194, 214), (210, 190, 189, 208), (214, 194, 222, 223), (228, 193, 202, 230), (217, 197, 198, 219), (207, 188, 190, 210), (205, 186, 203, 206), (218, 200, 199, 220), (216, 213, 215), (220, 217, 219), (213, 195, 201, 215), (221, 202, 200, 218), (209, 191, 193, 212), (231, 234, 227, 225), (196, 195, 213, 216), (219, 198, 196, 216), (192, 211, 208, 189), (234, 232, 226, 227), (208, 211, 210), (218, 209, 212, 221), (188, 187, 203), (194, 186, 222), (186, 205, 223, 222), (205, 214, 223), (212, 193, 228, 233), (233, 235, 221, 212), (235, 230, 202, 221), (229, 232, 233, 228), (231, 229, 228, 230), (235, 233, 232, 234), (230, 235, 234, 231), (232, 229, 224, 226), (256, 253, 237, 254), (261, 242, 241, 259), (238, 257, 254, 237), (246, 238, 253, 251), (257, 260, 269, 266), (253, 236, 244, 251), (264, 255, 256, 265), (245, 246, 251), (254, 257, 256), (247, 249, 248), (270, 261, 259, 268), (249, 250, 241, 242), (269, 260, 261, 270), (250, 252, 243, 241), (249, 247, 267, 270), (242, 239, 240), (257, 266, 265, 256), (248, 249, 242, 240), (238, 246, 248, 240), (265, 251, 244, 264), (260, 240, 239, 258), (264, 244, 272, 273), (267, 247, 248, 269), (257, 238, 240, 260), (255, 236, 253, 256), (268, 250, 249, 270), (266, 263, 265), (270, 267, 269), (263, 245, 251, 265), (271, 252, 250, 268), (259, 241, 243, 262), (246, 245, 263, 266), (269, 248, 246, 266), (242, 261, 258, 239), (258, 261, 260), (268, 259, 262, 271), (238, 237, 253), (244, 236, 272), (236, 255, 273, 272), (255, 264, 273), (271, 262, 276, 277), (252, 271, 277, 275), (243, 252, 275, 274), (262, 243, 274, 276), (298, 295, 279, 296), (303, 284, 283, 301), (280, 299, 296, 279), (288, 280, 295, 293), (299, 302, 311, 308), (295, 278, 286, 293), (306, 297, 298, 307), (287, 288, 293), (296, 299, 298), (289, 291, 290), (312, 303, 301, 310), (291, 292, 283, 284), (311, 302, 303, 312), (292, 294, 285, 283), (291, 289, 309, 312), (284, 281, 282), (299, 308, 307, 298), (290, 291, 284, 282), (280, 288, 290, 282), (307, 293, 286, 306), (302, 282, 281, 300), (306, 286, 314, 315), (309, 289, 290, 311), (299, 280, 282, 302), (297, 278, 295, 298), (310, 292, 291, 312), (308, 305, 307), (312, 309, 311), (305, 287, 293, 307), (313, 294, 292, 310), (301, 283, 285, 304), (288, 287, 305, 308), (311, 290, 288, 308), (284, 303, 300, 281), (300, 303, 302), (310, 301, 304, 313), (280, 279, 295), (286, 278, 314), (278, 297, 315, 314), (297, 306, 315), (313, 304, 318, 319), (294, 313, 319, 317), (285, 294, 317, 316), (304, 285, 316, 318), (340, 337, 321, 338), (345, 326, 325, 343), (322, 341, 338, 321), (330, 322, 337, 335), (341, 344, 353, 350), (337, 320, 328, 335), (348, 339, 340, 349), (329, 330, 335), (338, 341, 340), (331, 333, 332), (354, 345, 343, 352), (333, 334, 325, 326), (362, 363, 359, 358), (353, 344, 345, 354), (334, 336, 327, 325), (333, 331, 351, 354), (326, 323, 324), (341, 350, 349, 340), (332, 333, 326, 324), (322, 330, 332, 324), (349, 335, 328, 348), (344, 324, 323, 342), (348, 328, 356, 357), (635, 327, 336, 636), (351, 331, 332, 353), (341, 322, 324, 344), (339, 320, 337, 340), (352, 334, 333, 354), (350, 347, 349), (354, 351, 353), (347, 329, 335, 349), (355, 336, 334, 352), (343, 325, 327, 346), (363, 365, 361, 359), (330, 329, 347, 350), (353, 332, 330, 350), (326, 345, 342, 323), (365, 364, 360, 361), (342, 345, 344), (352, 343, 346, 355), (322, 321, 337), (328, 320, 356), (320, 339, 357, 356), (339, 348, 357), (363, 362, 635, 636), (634, 637, 355, 346), (637, 636, 336, 355), (364, 362, 358, 360), (386, 383, 367, 384), (391, 372, 371, 389), (368, 387, 384, 367), (376, 368, 383, 381), (387, 390, 399, 396), (383, 366, 374, 381), (394, 385, 386, 395), (375, 376, 381), (384, 387, 386), (377, 379, 378), (400, 391, 389, 398), (379, 380, 371, 372), (399, 390, 391, 400), (380, 382, 373, 371), (379, 377, 397, 400), (372, 369, 370), (387, 396, 395, 386), (378, 379, 372, 370), (368, 376, 378, 370), (395, 381, 374, 394), (390, 370, 369, 388), (394, 374, 402, 403), (397, 377, 378, 399), (387, 368, 370, 390), (385, 366, 383, 386), (398, 380, 379, 400), (396, 393, 395), (400, 397, 399), (393, 375, 381, 395), (401, 382, 380, 398), (389, 371, 373, 392), (376, 375, 393, 396), (399, 378, 376, 396), (372, 391, 388, 369), (388, 391, 390), (398, 389, 392, 401), (368, 367, 383), (374, 366, 402), (366, 385, 403, 402), (385, 394, 403), (401, 392, 406, 407), (382, 401, 407, 405), (373, 382, 405, 404), (392, 373, 404, 406), (428, 425, 409, 426), (433, 414, 413, 431), (410, 429, 426, 409), (418, 410, 425, 423), (429, 432, 441, 438), (425, 408, 416, 423), (436, 427, 428, 437), (417, 418, 423), (426, 429, 428), (419, 421, 420), (442, 433, 431, 440), (421, 422, 413, 414), (441, 432, 433, 442), (422, 424, 415, 413), (421, 419, 439, 442), (414, 411, 412), (429, 438, 437, 428), (420, 421, 414, 412), (410, 418, 420, 412), (437, 423, 416, 436), (432, 412, 411, 430), (436, 416, 444, 445), (439, 419, 420, 441), (429, 410, 412, 432), (427, 408, 425, 428), (440, 422, 421, 442), (438, 435, 437), (442, 439, 441), (435, 417, 423, 437), (443, 424, 422, 440), (431, 413, 415, 434), (418, 417, 435, 438), (441, 420, 418, 438), (414, 433, 430, 411), (430, 433, 432), (440, 431, 434, 443), (410, 409, 425), (416, 408, 444), (408, 427, 445, 444), (427, 436, 445), (443, 434, 448, 449), (424, 443, 449, 447), (415, 424, 447, 446), (434, 415, 446, 448), (470, 467, 451, 468), (475, 456, 455, 473), (452, 471, 468, 451), (460, 452, 467, 465), (471, 474, 483, 480), (467, 450, 458, 465), (478, 469, 470, 479), (459, 460, 465), (468, 471, 470), (461, 463, 462), (484, 475, 473, 482), (463, 464, 455, 456), (681, 682, 489, 488), (483, 474, 475, 484), (464, 466, 457, 455), (463, 461, 481, 484), (456, 453, 454), (471, 480, 479, 470), (462, 463, 456, 454), (452, 460, 462, 454), (479, 465, 458, 478), (474, 454, 453, 472), (478, 458, 486, 487), (492, 457, 466, 494), (481, 461, 462, 483), (471, 452, 454, 474), (469, 450, 467, 470), (482, 464, 463, 484), (480, 477, 479), (484, 481, 483), (477, 459, 465, 479), (485, 466, 464, 482), (473, 455, 457, 476), (682, 683, 491, 489), (460, 459, 477, 480), (483, 462, 460, 480), (456, 475, 472, 453), (683, 680, 490, 491), (472, 475, 474), (482, 473, 476, 485), (452, 451, 467), (458, 450, 486), (450, 469, 487, 486), (469, 478, 487), (476, 457, 492, 497), (497, 499, 485, 476), (499, 494, 466, 485), (493, 496, 497, 492), (495, 493, 492, 494), (499, 497, 496, 498), (494, 499, 498, 495), (680, 681, 488, 490), (520, 517, 501, 518), (525, 506, 505, 523), (502, 521, 518, 501), (510, 502, 517, 515), (521, 524, 533, 530), (517, 500, 508, 515), (528, 519, 520, 529), (509, 510, 515), (518, 521, 520), (511, 513, 512), (534, 525, 523, 532), (513, 514, 505, 506), (533, 524, 525, 534), (514, 516, 507, 505), (513, 511, 531, 534), (506, 503, 504), (521, 530, 529, 520), (512, 513, 506, 504), (502, 510, 512, 504), (529, 515, 508, 528), (524, 504, 503, 522), (528, 508, 536, 537), (531, 511, 512, 533), (521, 502, 504, 524), (519, 500, 517, 520), (532, 514, 513, 534), (530, 527, 529), (534, 531, 533), (527, 509, 515, 529), (535, 516, 514, 532), (523, 505, 507, 526), (510, 509, 527, 530), (533, 512, 510, 530), (506, 525, 522, 503), (522, 525, 524), (532, 523, 526, 535), (502, 501, 517), (508, 500, 536), (500, 519, 537, 536), (519, 528, 537), (535, 526, 540, 541), (516, 535, 541, 539), (507, 516, 539, 538), (526, 507, 538, 540), (562, 559, 543, 560), (567, 548, 547, 565), (544, 563, 560, 543), (552, 544, 559, 557), (563, 566, 575, 572), (559, 542, 550, 557), (570, 561, 562, 571), (551, 552, 557), (560, 563, 562), (553, 555, 554), (576, 567, 565, 574), (555, 556, 547, 548), (575, 566, 567, 576), (556, 558, 549, 547), (555, 553, 573, 576), (548, 545, 546), (563, 572, 571, 562), (554, 555, 548, 546), (544, 552, 554, 546), (571, 557, 550, 570), (566, 546, 545, 564), (570, 550, 578, 579), (573, 553, 554, 575), (563, 544, 546, 566), (561, 542, 559, 562), (574, 556, 555, 576), (572, 569, 571), (576, 573, 575), (569, 551, 557, 571), (577, 558, 556, 574), (565, 547, 549, 568), (552, 551, 569, 572), (575, 554, 552, 572), (548, 567, 564, 545), (564, 567, 566), (574, 565, 568, 577), (544, 543, 559), (550, 542, 578), (542, 561, 579, 578), (561, 570, 579), (577, 568, 582, 583), (558, 577, 583, 581), (549, 558, 581, 580), (568, 549, 580, 582), (604, 601, 585, 602), (609, 590, 589, 607), (586, 605, 602, 585), (594, 586, 601, 599), (605, 608, 617, 614), (601, 584, 592, 599), (612, 603, 604, 613), (593, 594, 599), (602, 605, 604), (595, 597, 596), (618, 609, 607, 616), (597, 598, 589, 590), (627, 629, 623, 622), (617, 608, 609, 618), (598, 600, 591, 589), (597, 595, 615, 618), (590, 587, 588), (605, 614, 613, 604), (596, 597, 590, 588), (586, 594, 596, 588), (613, 599, 592, 612), (608, 588, 587, 606), (612, 592, 620, 621), (626, 591, 600, 628), (615, 595, 596, 617), (605, 586, 588, 608), (603, 584, 601, 604), (616, 598, 597, 618), (614, 611, 613), (618, 615, 617), (611, 593, 599, 613), (619, 600, 598, 616), (607, 589, 591, 610), (629, 632, 625, 623), (594, 593, 611, 614), (617, 596, 594, 614), (590, 609, 606, 587), (632, 630, 624, 625), (606, 609, 608), (616, 607, 610, 619), (586, 585, 601), (592, 584, 620), (584, 603, 621, 620), (603, 612, 621), (610, 591, 626, 631), (631, 633, 619, 610), (633, 628, 600, 619), (627, 630, 631, 626), (629, 627, 626, 628), (633, 631, 630, 632), (628, 633, 632, 629), (630, 627, 622, 624), (365, 363, 636, 637), (346, 327, 635, 634), (364, 365, 637, 634), (362, 364, 634, 635), (658, 655, 639, 656), (663, 644, 643, 661), (640, 659, 656, 639), (648, 640, 655, 653), (659, 662, 671, 668), (655, 638, 646, 653), (666, 657, 658, 667), (647, 648, 653), (656, 659, 658), (649, 651, 650), (672, 663, 661, 670), (651, 652, 643, 644), (671, 662, 663, 672), (652, 654, 645, 643), (651, 649, 669, 672), (644, 641, 642), (659, 668, 667, 658), (650, 651, 644, 642), (640, 648, 650, 642), (667, 653, 646, 666), (662, 642, 641, 660), (666, 646, 674, 675), (669, 649, 650, 671), (659, 640, 642, 662), (657, 638, 655, 658), (670, 652, 651, 672), (668, 665, 667), (672, 669, 671), (665, 647, 653, 667), (673, 654, 652, 670), (661, 643, 645, 664), (648, 647, 665, 668), (671, 650, 648, 668), (644, 663, 660, 641), (660, 663, 662), (670, 661, 664, 673), (640, 639, 655), (646, 638, 674), (638, 657, 675, 674), (657, 666, 675), (673, 664, 678, 679), (654, 673, 679, 677), (645, 654, 677, 676), (664, 645, 676, 678), (496, 493, 681, 680), (498, 496, 680, 683), (495, 498, 683, 682), (493, 495, 682, 681), (704, 701, 685, 702), (709, 690, 689, 707), (686, 705, 702, 685), (694, 686, 701, 699), (705, 708, 717, 714), (701, 684, 692, 699), (712, 703, 704, 713), (693, 694, 699), (702, 705, 704), (695, 697, 696), (718, 709, 707, 716), (697, 698, 689, 690), (717, 708, 709, 718), (698, 700, 691, 689), (697, 695, 715, 718), (690, 687, 688), (705, 714, 713, 704), (696, 697, 690, 688), (686, 694, 696, 688), (713, 699, 692, 712), (708, 688, 687, 706), (712, 692, 720, 721), (715, 695, 696, 717), (705, 686, 688, 708), (703, 684, 701, 704), (716, 698, 697, 718), (714, 711, 713), (718, 715, 717), (711, 693, 699, 713), (719, 700, 698, 716), (707, 689, 691, 710), (694, 693, 711, 714), (717, 696, 694, 714), (690, 709, 706, 687), (706, 709, 708), (716, 707, 710, 719), (686, 685, 701), (692, 684, 720), (684, 703, 721, 720), (703, 712, 721), (719, 710, 724, 725), (700, 719, 725, 723), (691, 700, 723, 722), (710, 691, 722, 724)])
me_icosphere_014.polygons.foreach_set('material_index', [1, 1, 1, 1, 1, 1, 1, 1, 1, 1, 1, 1, 1, 1, 1, 1, 1, 1, 1, 1, 1, 1, 1, 1, 1, 1, 1, 1, 1, 1, 1, 1, 1, 1, 1, 1, 1, 1, 1, 1, 1, 1, 1, 1, 1, 1, 1, 1, 1, 1, 1, 1, 1, 1, 1, 1, 1, 1, 1, 1, 1, 1, 1, 1, 1, 1, 1, 1, 1, 1, 1, 1, 1, 1, 1, 1, 1, 1, 1, 1, 1, 1, 1, 1, 1, 1, 1, 1, 1, 1, 1, 1, 1, 1, 1, 1, 1, 1, 1, 1, 1, 1, 1, 1, 1, 1, 1, 1, 1, 1, 1, 1, 1, 1, 1, 1, 1, 1, 1, 1, 1, 1, 1, 1, 1, 1, 1, 1, 1, 1, 1, 1, 1, 1, 1, 1, 1, 1, 1, 1, 1, 1, 1, 1, 1, 1, 1, 1, 1, 1, 1, 1, 1, 1, 1, 1, 1, 1, 1, 1, 1, 1, 1, 1, 1, 1, 1, 1, 1, 1, 1, 1, 1, 1, 1, 1, 1, 1, 1, 1, 1, 1, 1, 1, 1, 1, 1, 1, 1, 1, 1, 1, 1, 1, 1, 1, 1, 1, 1, 1, 1, 1, 1, 1, 1, 1, 1, 1, 1, 1, 1, 1, 1, 1, 1, 1, 1, 1, 1, 1, 1, 1, 1, 1, 1, 1, 1, 1, 1, 1, 1, 1, 1, 1, 1, 1, 1, 1, 1, 1, 1, 1, 1, 1, 1, 1, 1, 1, 1, 1, 1, 1, 1, 1, 1, 1, 1, 1, 1, 1, 1, 1, 1, 1, 1, 1, 1, 1, 1, 1, 1, 1, 1, 1, 1, 1, 1, 1, 1, 1, 1, 1, 1, 1, 1, 1, 1, 1, 1, 1, 1, 1, 1, 1, 1, 1, 1, 1, 1, 1, 1, 1, 1, 1, 1, 1, 1, 1, 1, 1, 1, 1, 1, 1, 1, 1, 1, 1, 1, 1, 1, 1, 1, 1, 1, 1, 1, 1, 1, 1, 1, 1, 1, 1, 1, 1, 1, 1, 1, 1, 1, 1, 1, 1, 1, 1, 1, 1, 1, 1, 1, 1, 1, 1, 1, 1, 1, 1, 1, 1, 1, 1, 1, 1, 1, 1, 1, 1, 1, 1, 1, 1, 1, 1, 1, 1, 1, 1, 1, 1, 1, 1, 1, 1, 1, 1, 1, 1, 1, 1, 1, 1, 1, 1, 1, 1, 1, 1, 1, 1, 1, 1, 1, 1, 1, 1, 1, 1, 1, 1, 1, 1, 1, 1, 1, 1, 1, 1, 1, 1, 1, 1, 1, 1, 1, 1, 1, 1, 1, 1, 1, 1, 1, 1, 1, 1, 1, 1, 1, 1, 1, 1, 1, 1, 1, 1, 1, 1, 1, 1, 1, 1, 1, 1, 1, 1, 1, 1, 1, 1, 1, 1, 1, 1, 1, 1, 1, 1, 1, 1, 1, 1, 1, 1, 1, 1, 1, 1, 1, 1, 1, 1, 1, 1, 1, 1, 1, 1, 1, 1, 1, 1, 1, 1, 1, 1, 1, 1, 1, 1, 1, 1, 1, 1, 1, 1, 1, 1, 1, 1, 1, 1, 1, 1, 1, 1, 1, 1, 1, 1, 1, 1, 1, 1, 1, 1, 1, 1, 1, 1, 1, 1, 1, 1, 1, 1, 1, 1, 1, 1, 1, 1, 1, 1, 1, 1, 1, 1, 1, 1, 1, 1, 1, 1, 1, 1, 1, 1, 1, 1, 1, 1, 1, 1, 1, 1, 1, 1, 1, 1, 1, 1, 1, 1, 1, 1, 1, 1, 1, 1, 1, 1, 1, 1, 1, 1, 1, 1, 1, 1, 1, 1, 1, 1, 1, 1, 1, 1, 1, 1, 1, 1, 1, 1, 1, 1, 1, 1, 1, 1, 1, 1, 1, 1, 1, 1, 1, 1, 1, 1, 1, 1, 1, 1, 1, 1, 1, 1, 1, 1, 1, 1, 1, 1, 1, 1, 1, 1, 1, 1, 1, 1, 1, 1, 1, 1, 1, 1, 1, 1, 1, 1, 1, 1, 1, 1, 1, 1, 1, 1, 1, 1, 1, 1, 1, 1, 1, 1, 1, 1, 1, 1, 1, 1, 1, 1, 1, 1, 1, 1, 1, 1, 1, 1, 1, 1, 1, 1, 1, 1, 1, 1, 1, 1, 1, 1, 1, 1, 1, 1, 1, 1, 1, 1, 1, 1, 1, 1, 1, 1, 1, 1, 1, 1, 1, 1, 1, 1, 1, 1, 1, 1, 1, 1, 1, 1, 1, 1, 1, 1, 1, 1, 1, 1, 1, 1, 1, 1, 1, 1, 1, 1, 1, 1, 1, 1, 1, 1, 1, 1, 1, 1, 1, 1, 1, 1])
me_icosphere_014.materials.append(mat_red)
me_icosphere_014.materials.append(mat_green)
me_icosphere_014.use_remesh_preserve_volume = False
me_icosphere_014.use_remesh_preserve_attributes = False
me_icosphere_014.use_mirror_vertex_groups = False
me_icosphere_014.update()

# ---- objects
ob_tomato_harvested = bpy.data.objects.new('Tomato_Harvested', me_icosphere_014)

# ---- transforms, parenting, visibility, modifiers, constraints
ob_tomato_harvested.location = (0.0, 0.0, 0.0)
ob_tomato_harvested.lineart.crease_threshold = 0.0

# ---- collection membership
col_collection_1.objects.link(ob_tomato_harvested)

# ---- scene / render settings (as saved in the file)
scene.frame_start = 1; scene.frame_end = 250; scene.frame_set(0)
scene.render.engine = 'CYCLES'
scene.render.resolution_x = 1000
scene.render.resolution_y = 1000
scene.render.dither_intensity = 0.0
scene.cycles.samples = 200
scene.cycles.sampling_pattern = 'TABULATED_SOBOL'
scene.cycles.light_sampling_threshold = 0.0
scene.cycles.use_adaptive_sampling = False
scene.cycles.use_light_tree = False
scene.cycles.caustics_reflective = False
scene.cycles.caustics_refractive = False
scene.cycles.blur_glossy = 0.0
scene.cycles.max_bounces = 2
scene.cycles.pixel_filter_type = 'GAUSSIAN'
scene.cycles.sample_clamp_indirect = 0.0
scene.view_settings.view_transform = 'Standard'
bpy.context.view_layer.update()

# ---- added for rendering (the .blend has no active camera): camera
cam_auto = bpy.data.cameras.new('AutoCamera')
cam_auto.lens = 50.0
cam_auto.sensor_width = 36.0
cam_auto.clip_end = 1000.0
ob_auto_camera = bpy.data.objects.new('AutoCamera', cam_auto)
scene.collection.objects.link(ob_auto_camera)
ob_auto_camera.location = (1.93288, -2.35579, 2.38475)
ob_auto_camera.rotation_euler = (1.09748, -7.21219e-08, 0.694738)
scene.camera = ob_auto_camera
bpy.context.view_layer.update()
